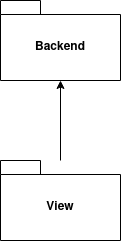

The diagram above was exported from draw.io. Its source (the exported page's mxGraphModel, read from the mxfile embedded in the PNG):
<mxGraphModel dx="1381" dy="800" grid="1" gridSize="10" guides="1" tooltips="1" connect="1" arrows="1" fold="1" page="1" pageScale="1" pageWidth="827" pageHeight="1169" math="0" shadow="0">
  <root>
    <mxCell id="0" />
    <mxCell id="1" parent="0" />
    <mxCell id="5ErzRnOOO0kWc21zf-O8-1" value="View" style="shape=folder;fontStyle=1;spacingTop=10;tabWidth=40;tabHeight=14;tabPosition=left;html=1;whiteSpace=wrap;" parent="1" vertex="1">
      <mxGeometry x="360" y="240" width="120" height="80" as="geometry" />
    </mxCell>
    <mxCell id="5ErzRnOOO0kWc21zf-O8-3" value="Backend" style="shape=folder;fontStyle=1;spacingTop=10;tabWidth=40;tabHeight=14;tabPosition=left;html=1;whiteSpace=wrap;" parent="1" vertex="1">
      <mxGeometry x="360" y="80" width="120" height="80" as="geometry" />
    </mxCell>
    <mxCell id="5ErzRnOOO0kWc21zf-O8-5" style="rounded=0;orthogonalLoop=1;jettySize=auto;html=1;" parent="1" source="5ErzRnOOO0kWc21zf-O8-1" target="5ErzRnOOO0kWc21zf-O8-3" edge="1">
      <mxGeometry relative="1" as="geometry">
        <mxPoint x="440" y="280" as="sourcePoint" />
      </mxGeometry>
    </mxCell>
  </root>
</mxGraphModel>